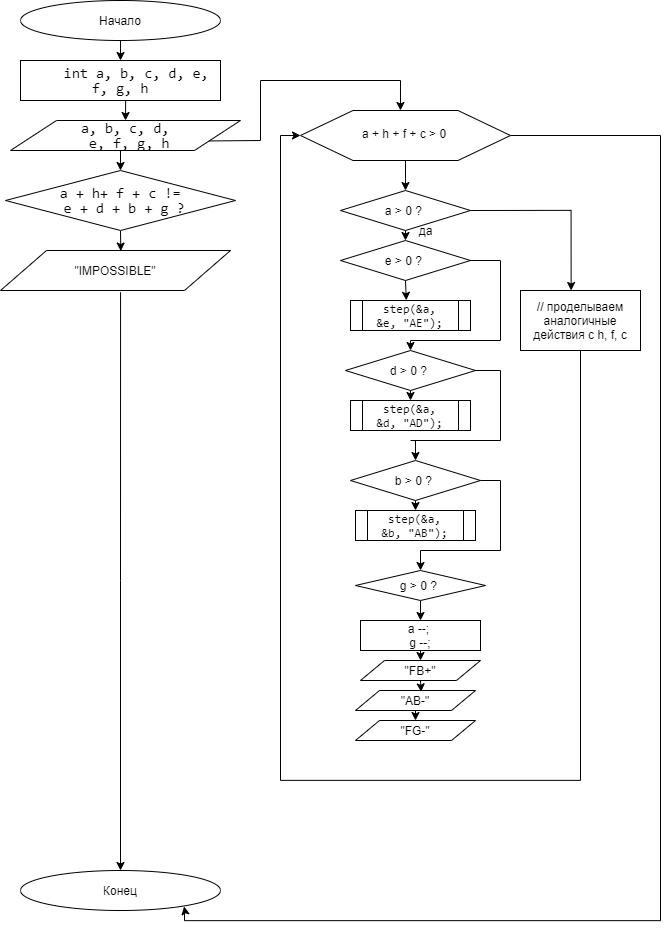

The diagram above was exported from draw.io. Its source (the exported page's mxGraphModel, read from the mxfile embedded in the PNG):
<mxGraphModel dx="2966" dy="1517" grid="1" gridSize="10" guides="1" tooltips="1" connect="1" arrows="1" fold="1" page="1" pageScale="1" pageWidth="827" pageHeight="1169" math="0" shadow="0">
  <root>
    <mxCell id="kfsbVH2njnOvG3ponyV1-0" />
    <mxCell id="kfsbVH2njnOvG3ponyV1-1" parent="kfsbVH2njnOvG3ponyV1-0" />
    <mxCell id="wzZcCrJTrO3TkJddgaZg-0" style="edgeStyle=orthogonalEdgeStyle;rounded=0;orthogonalLoop=1;jettySize=auto;html=1;exitX=0.5;exitY=1;exitDx=0;exitDy=0;entryX=0.5;entryY=0;entryDx=0;entryDy=0;" parent="kfsbVH2njnOvG3ponyV1-1" source="wzZcCrJTrO3TkJddgaZg-1" target="wzZcCrJTrO3TkJddgaZg-3" edge="1">
      <mxGeometry relative="1" as="geometry" />
    </mxCell>
    <mxCell id="wzZcCrJTrO3TkJddgaZg-1" value="Начало" style="ellipse;whiteSpace=wrap;html=1;" parent="kfsbVH2njnOvG3ponyV1-1" vertex="1">
      <mxGeometry x="160" y="20" width="200" height="40" as="geometry" />
    </mxCell>
    <mxCell id="wzZcCrJTrO3TkJddgaZg-2" style="edgeStyle=orthogonalEdgeStyle;rounded=0;orthogonalLoop=1;jettySize=auto;html=1;exitX=0.5;exitY=1;exitDx=0;exitDy=0;entryX=0.5;entryY=0;entryDx=0;entryDy=0;" parent="kfsbVH2njnOvG3ponyV1-1" source="wzZcCrJTrO3TkJddgaZg-3" target="wzZcCrJTrO3TkJddgaZg-5" edge="1">
      <mxGeometry relative="1" as="geometry" />
    </mxCell>
    <mxCell id="wzZcCrJTrO3TkJddgaZg-3" value="&lt;span style=&quot;font-size: 11.0pt ; line-height: 106% ; font-family: &amp;#34;consolas&amp;#34;&quot;&gt;&amp;nbsp; &amp;nbsp; int a, b, c, d, e, f, g, h&lt;/span&gt;" style="rounded=0;whiteSpace=wrap;html=1;" parent="kfsbVH2njnOvG3ponyV1-1" vertex="1">
      <mxGeometry x="160" y="80" width="200" height="40" as="geometry" />
    </mxCell>
    <mxCell id="wzZcCrJTrO3TkJddgaZg-4" style="edgeStyle=orthogonalEdgeStyle;rounded=0;orthogonalLoop=1;jettySize=auto;html=1;exitX=0.5;exitY=1;exitDx=0;exitDy=0;" parent="kfsbVH2njnOvG3ponyV1-1" source="wzZcCrJTrO3TkJddgaZg-5" edge="1">
      <mxGeometry relative="1" as="geometry">
        <mxPoint x="260" y="190" as="targetPoint" />
      </mxGeometry>
    </mxCell>
    <mxCell id="wzZcCrJTrO3TkJddgaZg-5" value="&lt;span style=&quot;font-size: 11.0pt ; line-height: 106% ; font-family: &amp;#34;consolas&amp;#34;&quot;&gt;a, b, c, d,&lt;br&gt;&amp;nbsp;e, f, g, h&lt;/span&gt;" style="shape=parallelogram;perimeter=parallelogramPerimeter;whiteSpace=wrap;html=1;" parent="kfsbVH2njnOvG3ponyV1-1" vertex="1">
      <mxGeometry x="150" y="140" width="230" height="30" as="geometry" />
    </mxCell>
    <mxCell id="wzZcCrJTrO3TkJddgaZg-15" style="edgeStyle=orthogonalEdgeStyle;rounded=0;orthogonalLoop=1;jettySize=auto;html=1;exitX=0.522;exitY=1.044;exitDx=0;exitDy=0;entryX=0.5;entryY=0;entryDx=0;entryDy=0;exitPerimeter=0;" parent="kfsbVH2njnOvG3ponyV1-1" source="wzZcCrJTrO3TkJddgaZg-23" target="wzZcCrJTrO3TkJddgaZg-17" edge="1">
      <mxGeometry relative="1" as="geometry">
        <mxPoint x="260" y="510" as="sourcePoint" />
      </mxGeometry>
    </mxCell>
    <mxCell id="wzZcCrJTrO3TkJddgaZg-17" value="Конец" style="ellipse;whiteSpace=wrap;html=1;" parent="kfsbVH2njnOvG3ponyV1-1" vertex="1">
      <mxGeometry x="160.00000000000003" y="890" width="200" height="40" as="geometry" />
    </mxCell>
    <mxCell id="wzZcCrJTrO3TkJddgaZg-27" style="edgeStyle=orthogonalEdgeStyle;rounded=0;orthogonalLoop=1;jettySize=auto;html=1;exitX=0.5;exitY=1;exitDx=0;exitDy=0;entryX=0.523;entryY=0.014;entryDx=0;entryDy=0;entryPerimeter=0;" parent="kfsbVH2njnOvG3ponyV1-1" source="wzZcCrJTrO3TkJddgaZg-21" target="wzZcCrJTrO3TkJddgaZg-23" edge="1">
      <mxGeometry relative="1" as="geometry" />
    </mxCell>
    <mxCell id="wzZcCrJTrO3TkJddgaZg-21" value="&lt;span style=&quot;font-size: 11.0pt ; line-height: 106% ; font-family: &amp;#34;consolas&amp;#34;&quot;&gt;a + h+ f + c !=&lt;br&gt;&amp;nbsp;e + d + b + g ?&lt;/span&gt;" style="rhombus;whiteSpace=wrap;html=1;" parent="kfsbVH2njnOvG3ponyV1-1" vertex="1">
      <mxGeometry x="145" y="190" width="230" height="60" as="geometry" />
    </mxCell>
    <mxCell id="wzZcCrJTrO3TkJddgaZg-23" value="&quot;IMPOSSIBLE&quot;" style="shape=parallelogram;perimeter=parallelogramPerimeter;whiteSpace=wrap;html=1;" parent="kfsbVH2njnOvG3ponyV1-1" vertex="1">
      <mxGeometry x="140" y="270" width="230" height="40" as="geometry" />
    </mxCell>
    <mxCell id="GBkdkf7esVYN26b3U4ep-8" style="edgeStyle=orthogonalEdgeStyle;rounded=0;orthogonalLoop=1;jettySize=auto;html=1;exitX=1;exitY=0.5;exitDx=0;exitDy=0;entryX=0.818;entryY=0.898;entryDx=0;entryDy=0;entryPerimeter=0;" parent="kfsbVH2njnOvG3ponyV1-1" source="wzZcCrJTrO3TkJddgaZg-30" target="wzZcCrJTrO3TkJddgaZg-17" edge="1">
      <mxGeometry relative="1" as="geometry">
        <mxPoint x="324" y="928" as="targetPoint" />
        <Array as="points">
          <mxPoint x="800" y="155" />
          <mxPoint x="800" y="940" />
          <mxPoint x="324" y="940" />
          <mxPoint x="324" y="928" />
          <mxPoint x="324" y="928" />
        </Array>
      </mxGeometry>
    </mxCell>
    <mxCell id="wzZcCrJTrO3TkJddgaZg-30" value="" style="shape=hexagon;perimeter=hexagonPerimeter2;whiteSpace=wrap;html=1;" parent="kfsbVH2njnOvG3ponyV1-1" vertex="1">
      <mxGeometry x="440" y="130" width="210" height="50" as="geometry" />
    </mxCell>
    <mxCell id="wzZcCrJTrO3TkJddgaZg-31" value="a + h + f + c &amp;gt; 0" style="text;html=1;" parent="kfsbVH2njnOvG3ponyV1-1" vertex="1">
      <mxGeometry x="500" y="140" width="100" height="30" as="geometry" />
    </mxCell>
    <mxCell id="wzZcCrJTrO3TkJddgaZg-32" value="" style="endArrow=classic;html=1;exitX=0.5;exitY=1;exitDx=0;exitDy=0;" parent="kfsbVH2njnOvG3ponyV1-1" source="wzZcCrJTrO3TkJddgaZg-30" edge="1">
      <mxGeometry width="50" height="50" relative="1" as="geometry">
        <mxPoint x="530" y="230" as="sourcePoint" />
        <mxPoint x="545" y="210" as="targetPoint" />
      </mxGeometry>
    </mxCell>
    <mxCell id="wzZcCrJTrO3TkJddgaZg-73" style="edgeStyle=orthogonalEdgeStyle;rounded=0;orthogonalLoop=1;jettySize=auto;html=1;exitX=0.5;exitY=1;exitDx=0;exitDy=0;entryX=0.5;entryY=0;entryDx=0;entryDy=0;" parent="kfsbVH2njnOvG3ponyV1-1" source="wzZcCrJTrO3TkJddgaZg-34" target="wzZcCrJTrO3TkJddgaZg-37" edge="1">
      <mxGeometry relative="1" as="geometry" />
    </mxCell>
    <mxCell id="wzZcCrJTrO3TkJddgaZg-74" style="edgeStyle=orthogonalEdgeStyle;rounded=0;orthogonalLoop=1;jettySize=auto;html=1;exitX=1;exitY=0.5;exitDx=0;exitDy=0;" parent="kfsbVH2njnOvG3ponyV1-1" source="wzZcCrJTrO3TkJddgaZg-34" edge="1">
      <mxGeometry relative="1" as="geometry">
        <mxPoint x="710.6400390625" y="310" as="targetPoint" />
      </mxGeometry>
    </mxCell>
    <mxCell id="wzZcCrJTrO3TkJddgaZg-34" value="a &amp;gt; 0 ?&amp;nbsp;" style="rhombus;whiteSpace=wrap;html=1;" parent="kfsbVH2njnOvG3ponyV1-1" vertex="1">
      <mxGeometry x="480" y="210" width="130" height="40" as="geometry" />
    </mxCell>
    <mxCell id="wzZcCrJTrO3TkJddgaZg-42" style="edgeStyle=orthogonalEdgeStyle;rounded=0;orthogonalLoop=1;jettySize=auto;html=1;exitX=0.5;exitY=1;exitDx=0;exitDy=0;entryX=0.465;entryY=-0.007;entryDx=0;entryDy=0;entryPerimeter=0;" parent="kfsbVH2njnOvG3ponyV1-1" source="wzZcCrJTrO3TkJddgaZg-37" target="wzZcCrJTrO3TkJddgaZg-40" edge="1">
      <mxGeometry relative="1" as="geometry" />
    </mxCell>
    <mxCell id="wzZcCrJTrO3TkJddgaZg-37" value="e &amp;gt; 0 ?&amp;nbsp;" style="rhombus;whiteSpace=wrap;html=1;" parent="kfsbVH2njnOvG3ponyV1-1" vertex="1">
      <mxGeometry x="480" y="260" width="130" height="40" as="geometry" />
    </mxCell>
    <mxCell id="wzZcCrJTrO3TkJddgaZg-40" value="&lt;span style=&quot;line-height: 106% ; font-family: &amp;#34;consolas&amp;#34;&quot;&gt;&lt;font style=&quot;font-size: 12px&quot;&gt;step(&amp;amp;a,&lt;br/&gt;&amp;amp;e, &quot;AE&quot;);&lt;/font&gt;&lt;/span&gt;" style="shape=process;whiteSpace=wrap;html=1;backgroundOutline=1;" parent="kfsbVH2njnOvG3ponyV1-1" vertex="1">
      <mxGeometry x="490" y="320" width="120" height="30" as="geometry" />
    </mxCell>
    <mxCell id="wzZcCrJTrO3TkJddgaZg-43" value="" style="endArrow=none;html=1;exitX=1;exitY=0.5;exitDx=0;exitDy=0;" parent="kfsbVH2njnOvG3ponyV1-1" source="wzZcCrJTrO3TkJddgaZg-37" edge="1">
      <mxGeometry width="50" height="50" relative="1" as="geometry">
        <mxPoint x="610" y="310" as="sourcePoint" />
        <mxPoint x="640" y="280" as="targetPoint" />
      </mxGeometry>
    </mxCell>
    <mxCell id="wzZcCrJTrO3TkJddgaZg-44" value="" style="endArrow=none;html=1;" parent="kfsbVH2njnOvG3ponyV1-1" edge="1">
      <mxGeometry width="50" height="50" relative="1" as="geometry">
        <mxPoint x="640" y="360" as="sourcePoint" />
        <mxPoint x="640" y="280" as="targetPoint" />
      </mxGeometry>
    </mxCell>
    <mxCell id="wzZcCrJTrO3TkJddgaZg-45" value="" style="endArrow=none;html=1;" parent="kfsbVH2njnOvG3ponyV1-1" edge="1">
      <mxGeometry width="50" height="50" relative="1" as="geometry">
        <mxPoint x="550" y="360" as="sourcePoint" />
        <mxPoint x="640" y="360" as="targetPoint" />
      </mxGeometry>
    </mxCell>
    <mxCell id="wzZcCrJTrO3TkJddgaZg-49" style="edgeStyle=orthogonalEdgeStyle;rounded=0;orthogonalLoop=1;jettySize=auto;html=1;exitX=0.5;exitY=1;exitDx=0;exitDy=0;entryX=0.5;entryY=0;entryDx=0;entryDy=0;" parent="kfsbVH2njnOvG3ponyV1-1" source="wzZcCrJTrO3TkJddgaZg-46" target="wzZcCrJTrO3TkJddgaZg-48" edge="1">
      <mxGeometry relative="1" as="geometry" />
    </mxCell>
    <mxCell id="wzZcCrJTrO3TkJddgaZg-46" value="d &amp;gt; 0 ?&amp;nbsp;" style="rhombus;whiteSpace=wrap;html=1;" parent="kfsbVH2njnOvG3ponyV1-1" vertex="1">
      <mxGeometry x="485" y="370" width="130" height="40" as="geometry" />
    </mxCell>
    <mxCell id="wzZcCrJTrO3TkJddgaZg-47" value="" style="endArrow=classic;html=1;entryX=0.5;entryY=0;entryDx=0;entryDy=0;" parent="kfsbVH2njnOvG3ponyV1-1" target="wzZcCrJTrO3TkJddgaZg-46" edge="1">
      <mxGeometry width="50" height="50" relative="1" as="geometry">
        <mxPoint x="550" y="360" as="sourcePoint" />
        <mxPoint x="590" y="350" as="targetPoint" />
      </mxGeometry>
    </mxCell>
    <mxCell id="wzZcCrJTrO3TkJddgaZg-48" value="&lt;span style=&quot;line-height: 106% ; font-family: &amp;#34;consolas&amp;#34;&quot;&gt;&lt;font style=&quot;font-size: 12px&quot;&gt;step(&amp;amp;a,&lt;br&gt;&amp;amp;d, &quot;AD&quot;);&lt;/font&gt;&lt;/span&gt;" style="shape=process;whiteSpace=wrap;html=1;backgroundOutline=1;" parent="kfsbVH2njnOvG3ponyV1-1" vertex="1">
      <mxGeometry x="490" y="420" width="120" height="30" as="geometry" />
    </mxCell>
    <mxCell id="wzZcCrJTrO3TkJddgaZg-50" value="" style="endArrow=none;html=1;exitX=1;exitY=0.5;exitDx=0;exitDy=0;" parent="kfsbVH2njnOvG3ponyV1-1" edge="1">
      <mxGeometry width="50" height="50" relative="1" as="geometry">
        <mxPoint x="615" y="390" as="sourcePoint" />
        <mxPoint x="640" y="390" as="targetPoint" />
      </mxGeometry>
    </mxCell>
    <mxCell id="wzZcCrJTrO3TkJddgaZg-51" value="" style="endArrow=none;html=1;" parent="kfsbVH2njnOvG3ponyV1-1" edge="1">
      <mxGeometry width="50" height="50" relative="1" as="geometry">
        <mxPoint x="640" y="460" as="sourcePoint" />
        <mxPoint x="640" y="390" as="targetPoint" />
      </mxGeometry>
    </mxCell>
    <mxCell id="wzZcCrJTrO3TkJddgaZg-57" style="edgeStyle=orthogonalEdgeStyle;rounded=0;orthogonalLoop=1;jettySize=auto;html=1;exitX=0.5;exitY=1;exitDx=0;exitDy=0;entryX=0.5;entryY=0;entryDx=0;entryDy=0;" parent="kfsbVH2njnOvG3ponyV1-1" source="wzZcCrJTrO3TkJddgaZg-53" target="wzZcCrJTrO3TkJddgaZg-56" edge="1">
      <mxGeometry relative="1" as="geometry" />
    </mxCell>
    <mxCell id="wzZcCrJTrO3TkJddgaZg-53" value="b &amp;gt; 0 ?&amp;nbsp;" style="rhombus;whiteSpace=wrap;html=1;" parent="kfsbVH2njnOvG3ponyV1-1" vertex="1">
      <mxGeometry x="490" y="480" width="130" height="40" as="geometry" />
    </mxCell>
    <mxCell id="wzZcCrJTrO3TkJddgaZg-54" value="" style="endArrow=none;html=1;" parent="kfsbVH2njnOvG3ponyV1-1" edge="1">
      <mxGeometry width="50" height="50" relative="1" as="geometry">
        <mxPoint x="550" y="460" as="sourcePoint" />
        <mxPoint x="640" y="460" as="targetPoint" />
      </mxGeometry>
    </mxCell>
    <mxCell id="wzZcCrJTrO3TkJddgaZg-55" value="" style="endArrow=classic;html=1;entryX=0.5;entryY=0;entryDx=0;entryDy=0;" parent="kfsbVH2njnOvG3ponyV1-1" target="wzZcCrJTrO3TkJddgaZg-53" edge="1">
      <mxGeometry width="50" height="50" relative="1" as="geometry">
        <mxPoint x="555" y="460" as="sourcePoint" />
        <mxPoint x="590" y="460" as="targetPoint" />
      </mxGeometry>
    </mxCell>
    <mxCell id="wzZcCrJTrO3TkJddgaZg-56" value="&lt;span style=&quot;line-height: 106% ; font-family: &amp;#34;consolas&amp;#34;&quot;&gt;&lt;font style=&quot;font-size: 12px&quot;&gt;step(&amp;amp;a,&lt;br&gt;&amp;amp;b, &quot;AB&quot;);&lt;/font&gt;&lt;/span&gt;" style="shape=process;whiteSpace=wrap;html=1;backgroundOutline=1;" parent="kfsbVH2njnOvG3ponyV1-1" vertex="1">
      <mxGeometry x="495" y="530" width="120" height="30" as="geometry" />
    </mxCell>
    <mxCell id="wzZcCrJTrO3TkJddgaZg-58" value="" style="endArrow=none;html=1;exitX=1;exitY=0.5;exitDx=0;exitDy=0;" parent="kfsbVH2njnOvG3ponyV1-1" source="wzZcCrJTrO3TkJddgaZg-53" edge="1">
      <mxGeometry width="50" height="50" relative="1" as="geometry">
        <mxPoint x="630" y="540" as="sourcePoint" />
        <mxPoint x="640" y="500" as="targetPoint" />
      </mxGeometry>
    </mxCell>
    <mxCell id="wzZcCrJTrO3TkJddgaZg-59" value="" style="endArrow=none;html=1;" parent="kfsbVH2njnOvG3ponyV1-1" edge="1">
      <mxGeometry width="50" height="50" relative="1" as="geometry">
        <mxPoint x="640" y="570" as="sourcePoint" />
        <mxPoint x="640" y="500" as="targetPoint" />
      </mxGeometry>
    </mxCell>
    <mxCell id="wzZcCrJTrO3TkJddgaZg-60" value="" style="endArrow=none;html=1;" parent="kfsbVH2njnOvG3ponyV1-1" edge="1">
      <mxGeometry width="50" height="50" relative="1" as="geometry">
        <mxPoint x="560" y="570" as="sourcePoint" />
        <mxPoint x="640" y="570" as="targetPoint" />
      </mxGeometry>
    </mxCell>
    <mxCell id="wzZcCrJTrO3TkJddgaZg-66" style="edgeStyle=orthogonalEdgeStyle;rounded=0;orthogonalLoop=1;jettySize=auto;html=1;exitX=0.5;exitY=1;exitDx=0;exitDy=0;entryX=0.5;entryY=0;entryDx=0;entryDy=0;" parent="kfsbVH2njnOvG3ponyV1-1" source="wzZcCrJTrO3TkJddgaZg-61" target="wzZcCrJTrO3TkJddgaZg-63" edge="1">
      <mxGeometry relative="1" as="geometry" />
    </mxCell>
    <mxCell id="wzZcCrJTrO3TkJddgaZg-61" value="g &amp;gt; 0 ?&amp;nbsp;" style="rhombus;whiteSpace=wrap;html=1;" parent="kfsbVH2njnOvG3ponyV1-1" vertex="1">
      <mxGeometry x="495" y="590" width="130" height="30" as="geometry" />
    </mxCell>
    <mxCell id="wzZcCrJTrO3TkJddgaZg-62" value="" style="endArrow=classic;html=1;entryX=0.5;entryY=0;entryDx=0;entryDy=0;" parent="kfsbVH2njnOvG3ponyV1-1" target="wzZcCrJTrO3TkJddgaZg-61" edge="1">
      <mxGeometry width="50" height="50" relative="1" as="geometry">
        <mxPoint x="560" y="570" as="sourcePoint" />
        <mxPoint x="580" y="650" as="targetPoint" />
      </mxGeometry>
    </mxCell>
    <mxCell id="wzZcCrJTrO3TkJddgaZg-70" style="edgeStyle=orthogonalEdgeStyle;rounded=0;orthogonalLoop=1;jettySize=auto;html=1;exitX=0.5;exitY=1;exitDx=0;exitDy=0;entryX=0.5;entryY=0;entryDx=0;entryDy=0;" parent="kfsbVH2njnOvG3ponyV1-1" source="wzZcCrJTrO3TkJddgaZg-63" target="wzZcCrJTrO3TkJddgaZg-67" edge="1">
      <mxGeometry relative="1" as="geometry" />
    </mxCell>
    <mxCell id="wzZcCrJTrO3TkJddgaZg-63" value="a --; &lt;br&gt;g --;" style="rounded=0;whiteSpace=wrap;html=1;" parent="kfsbVH2njnOvG3ponyV1-1" vertex="1">
      <mxGeometry x="500" y="640" width="120" height="30" as="geometry" />
    </mxCell>
    <mxCell id="wzZcCrJTrO3TkJddgaZg-71" style="edgeStyle=orthogonalEdgeStyle;rounded=0;orthogonalLoop=1;jettySize=auto;html=1;exitX=0.5;exitY=1;exitDx=0;exitDy=0;entryX=0.547;entryY=0.069;entryDx=0;entryDy=0;entryPerimeter=0;" parent="kfsbVH2njnOvG3ponyV1-1" source="wzZcCrJTrO3TkJddgaZg-67" target="wzZcCrJTrO3TkJddgaZg-69" edge="1">
      <mxGeometry relative="1" as="geometry" />
    </mxCell>
    <mxCell id="wzZcCrJTrO3TkJddgaZg-67" value="&quot;FB+&quot;" style="shape=parallelogram;perimeter=parallelogramPerimeter;whiteSpace=wrap;html=1;" parent="kfsbVH2njnOvG3ponyV1-1" vertex="1">
      <mxGeometry x="500" y="680" width="120" height="20" as="geometry" />
    </mxCell>
    <mxCell id="wzZcCrJTrO3TkJddgaZg-68" value="&quot;FG-&quot;" style="shape=parallelogram;perimeter=parallelogramPerimeter;whiteSpace=wrap;html=1;" parent="kfsbVH2njnOvG3ponyV1-1" vertex="1">
      <mxGeometry x="495" y="740" width="120" height="20" as="geometry" />
    </mxCell>
    <mxCell id="wzZcCrJTrO3TkJddgaZg-72" style="edgeStyle=orthogonalEdgeStyle;rounded=0;orthogonalLoop=1;jettySize=auto;html=1;exitX=0.5;exitY=1;exitDx=0;exitDy=0;entryX=0.5;entryY=0;entryDx=0;entryDy=0;" parent="kfsbVH2njnOvG3ponyV1-1" source="wzZcCrJTrO3TkJddgaZg-69" target="wzZcCrJTrO3TkJddgaZg-68" edge="1">
      <mxGeometry relative="1" as="geometry" />
    </mxCell>
    <mxCell id="wzZcCrJTrO3TkJddgaZg-69" value="&quot;AB-&quot;" style="shape=parallelogram;perimeter=parallelogramPerimeter;whiteSpace=wrap;html=1;" parent="kfsbVH2njnOvG3ponyV1-1" vertex="1">
      <mxGeometry x="495" y="710" width="120" height="20" as="geometry" />
    </mxCell>
    <mxCell id="GBkdkf7esVYN26b3U4ep-1" style="edgeStyle=orthogonalEdgeStyle;rounded=0;orthogonalLoop=1;jettySize=auto;html=1;exitX=0.5;exitY=1;exitDx=0;exitDy=0;entryX=0;entryY=0.5;entryDx=0;entryDy=0;" parent="kfsbVH2njnOvG3ponyV1-1" source="wzZcCrJTrO3TkJddgaZg-75" target="wzZcCrJTrO3TkJddgaZg-30" edge="1">
      <mxGeometry relative="1" as="geometry">
        <Array as="points">
          <mxPoint x="720" y="800" />
          <mxPoint x="420" y="800" />
          <mxPoint x="420" y="155" />
        </Array>
      </mxGeometry>
    </mxCell>
    <mxCell id="wzZcCrJTrO3TkJddgaZg-75" value="// проделываем аналогичные действия с h, f, c" style="rounded=0;whiteSpace=wrap;html=1;" parent="kfsbVH2njnOvG3ponyV1-1" vertex="1">
      <mxGeometry x="660" y="310" width="120" height="60" as="geometry" />
    </mxCell>
    <mxCell id="GBkdkf7esVYN26b3U4ep-3" value="" style="endArrow=none;html=1;" parent="kfsbVH2njnOvG3ponyV1-1" edge="1">
      <mxGeometry width="50" height="50" relative="1" as="geometry">
        <mxPoint x="400" y="160" as="sourcePoint" />
        <mxPoint x="400" y="100" as="targetPoint" />
      </mxGeometry>
    </mxCell>
    <mxCell id="GBkdkf7esVYN26b3U4ep-5" value="" style="endArrow=none;html=1;exitX=1;exitY=0.75;exitDx=0;exitDy=0;" parent="kfsbVH2njnOvG3ponyV1-1" source="wzZcCrJTrO3TkJddgaZg-5" edge="1">
      <mxGeometry width="50" height="50" relative="1" as="geometry">
        <mxPoint x="350" y="210" as="sourcePoint" />
        <mxPoint x="400" y="160" as="targetPoint" />
      </mxGeometry>
    </mxCell>
    <mxCell id="GBkdkf7esVYN26b3U4ep-6" value="" style="endArrow=none;html=1;" parent="kfsbVH2njnOvG3ponyV1-1" edge="1">
      <mxGeometry width="50" height="50" relative="1" as="geometry">
        <mxPoint x="400" y="100" as="sourcePoint" />
        <mxPoint x="540" y="100" as="targetPoint" />
      </mxGeometry>
    </mxCell>
    <mxCell id="GBkdkf7esVYN26b3U4ep-7" value="" style="endArrow=classic;html=1;entryX=0.476;entryY=0;entryDx=0;entryDy=0;entryPerimeter=0;" parent="kfsbVH2njnOvG3ponyV1-1" target="wzZcCrJTrO3TkJddgaZg-30" edge="1">
      <mxGeometry width="50" height="50" relative="1" as="geometry">
        <mxPoint x="540" y="100" as="sourcePoint" />
        <mxPoint x="610" y="70" as="targetPoint" />
      </mxGeometry>
    </mxCell>
    <mxCell id="xRayi2M9qqLfLkNUpEKr-0" value="да" style="text;html=1;align=center;verticalAlign=middle;resizable=0;points=[];autosize=1;" vertex="1" parent="kfsbVH2njnOvG3ponyV1-1">
      <mxGeometry x="550" y="240" width="30" height="20" as="geometry" />
    </mxCell>
  </root>
</mxGraphModel>